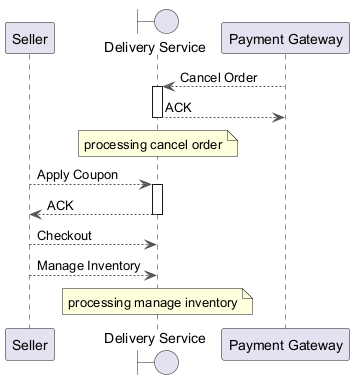

The diagram above was rendered by PlantUML. Its source (embedded in the PNG):
@startuml
skinparam backgroundColor #FFFFFF
skinparam classBackgroundColor #F1F8E9
skinparam classBorderColor #33691E
skinparam ArrowColor #555555
participant "Seller" as S
boundary "Delivery Service" as DS
participant "Payment Gateway" as PG
PG --> DS : Cancel Order
activate DS
DS --> PG : ACK
deactivate DS
note over DS : processing cancel order
S --> DS : Apply Coupon
activate DS
DS --> S : ACK
deactivate DS
S --> DS : Checkout
S --> DS : Manage Inventory
note over DS : processing manage inventory
@enduml